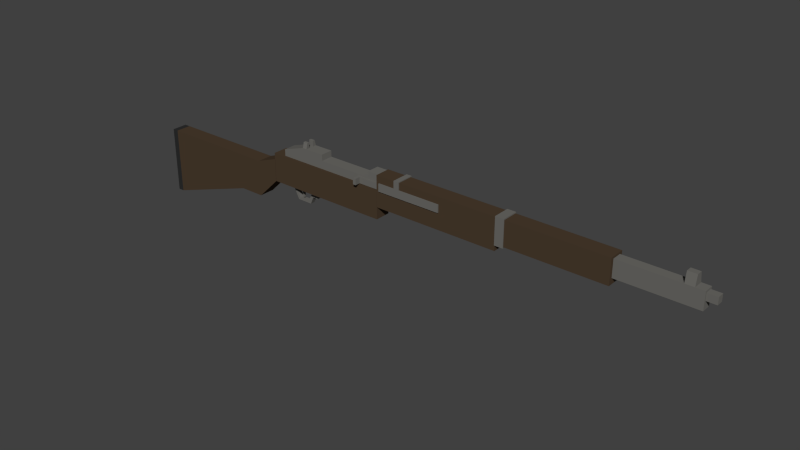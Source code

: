 # Source: m1garand.blend  (saved by Blender 2.73.0; exported with 4.5.12 LTS)
import bpy
from mathutils import Matrix  # noqa: F401  (used for matrix-valued properties, if any)

bpy.ops.wm.read_factory_settings(use_empty=True)
scene = bpy.context.scene
scene.name = 'Scene'

# ---- collections
col_collection_1 = bpy.data.collections.new('Collection 1'); scene.collection.children.link(col_collection_1)

# ---- materials (node trees are filled in below, after node groups)
mat_walnut = bpy.data.materials.new('Walnut')
mat_walnut.alpha_threshold = 0.0
mat_walnut.use_transparent_shadow = False
mat_walnut.preview_render_type = 'FLAT'
mat_walnut.diffuse_color = (0.07036, 0.04667, 0.02843, 1.0)
mat_walnut.specular_color = (0.2396, 0.2396, 0.2396)
mat_walnut.roughness = 0.5
mat_walnut.specular_intensity = 0.02632
mat_metal = bpy.data.materials.new('Metal')
mat_metal.alpha_threshold = 0.0
mat_metal.use_transparent_shadow = False
mat_metal.diffuse_color = (0.1523, 0.1482, 0.1362, 1.0)
mat_metal.specular_color = (0.65, 0.65, 0.65)
mat_metal.roughness = 0.5
mat_walnut_003 = bpy.data.materials.new('Walnut.003')
mat_walnut_003.alpha_threshold = 0.0
mat_walnut_003.use_transparent_shadow = False
mat_walnut_003.preview_render_type = 'FLAT'
mat_walnut_003.diffuse_color = (0.07036, 0.04667, 0.02843, 1.0)
mat_walnut_003.specular_color = (0.2396, 0.2396, 0.2396)
mat_walnut_003.roughness = 0.5
mat_walnut_003.specular_intensity = 0.02632
mat_walnut_004 = bpy.data.materials.new('Walnut.004')
mat_walnut_004.alpha_threshold = 0.0
mat_walnut_004.use_transparent_shadow = False
mat_walnut_004.preview_render_type = 'FLAT'
mat_walnut_004.diffuse_color = (0.07036, 0.04667, 0.02843, 1.0)
mat_walnut_004.specular_color = (0.2396, 0.2396, 0.2396)
mat_walnut_004.roughness = 0.5
mat_walnut_004.specular_intensity = 0.02632
mat_walnut_005 = bpy.data.materials.new('Walnut.005')
mat_walnut_005.alpha_threshold = 0.0
mat_walnut_005.use_transparent_shadow = False
mat_walnut_005.preview_render_type = 'FLAT'
mat_walnut_005.diffuse_color = (0.07036, 0.04667, 0.02843, 1.0)
mat_walnut_005.specular_color = (0.2396, 0.2396, 0.2396)
mat_walnut_005.roughness = 0.5
mat_walnut_005.specular_intensity = 0.02632
mat_material_228 = bpy.data.materials.new('Material.228')
mat_material_228.alpha_threshold = 0.0
mat_material_228.use_transparent_shadow = False
mat_material_228.diffuse_color = (0.02721, 0.02721, 0.02721, 1.0)
mat_material_228.specular_color = (0.06998, 0.06998, 0.06998)
mat_material_228.roughness = 0.5
mat_material_228.specular_intensity = 0.0
mat_metal_001 = bpy.data.materials.new('Metal.001')
mat_metal_001.alpha_threshold = 0.0
mat_metal_001.use_transparent_shadow = False
mat_metal_001.diffuse_color = (0.1523, 0.1482, 0.1362, 1.0)
mat_metal_001.specular_color = (0.65, 0.65, 0.65)
mat_metal_001.roughness = 0.5
mat_metal_002 = bpy.data.materials.new('Metal.002')
mat_metal_002.alpha_threshold = 0.0
mat_metal_002.use_transparent_shadow = False
mat_metal_002.diffuse_color = (0.1523, 0.1482, 0.1362, 1.0)
mat_metal_002.specular_color = (0.65, 0.65, 0.65)
mat_metal_002.roughness = 0.5
mat_metal_003 = bpy.data.materials.new('Metal.003')
mat_metal_003.alpha_threshold = 0.0
mat_metal_003.use_transparent_shadow = False
mat_metal_003.diffuse_color = (0.1523, 0.1482, 0.1362, 1.0)
mat_metal_003.specular_color = (0.65, 0.65, 0.65)
mat_metal_003.roughness = 0.5
mat_metal_004 = bpy.data.materials.new('Metal.004')
mat_metal_004.alpha_threshold = 0.0
mat_metal_004.use_transparent_shadow = False
mat_metal_004.diffuse_color = (0.1523, 0.1482, 0.1362, 1.0)
mat_metal_004.specular_color = (0.65, 0.65, 0.65)
mat_metal_004.roughness = 0.5
mat_metal_005 = bpy.data.materials.new('Metal.005')
mat_metal_005.alpha_threshold = 0.0
mat_metal_005.use_transparent_shadow = False
mat_metal_005.diffuse_color = (0.1523, 0.1482, 0.1362, 1.0)
mat_metal_005.specular_color = (0.65, 0.65, 0.65)
mat_metal_005.roughness = 0.5
mat_metal_006 = bpy.data.materials.new('Metal.006')
mat_metal_006.alpha_threshold = 0.0
mat_metal_006.use_transparent_shadow = False
mat_metal_006.diffuse_color = (0.1523, 0.1482, 0.1362, 1.0)
mat_metal_006.specular_color = (0.65, 0.65, 0.65)
mat_metal_006.roughness = 0.5
mat_metal_007 = bpy.data.materials.new('Metal.007')
mat_metal_007.alpha_threshold = 0.0
mat_metal_007.use_transparent_shadow = False
mat_metal_007.diffuse_color = (0.1523, 0.1482, 0.1362, 1.0)
mat_metal_007.specular_color = (0.65, 0.65, 0.65)
mat_metal_007.roughness = 0.5

# ---- material node trees

# ---- world
world_world = bpy.data.worlds.new('World'); scene.world = world_world
world_world.color = (0.05088, 0.05088, 0.05088)
world_world.use_sun_shadow = False
world_world.sun_shadow_jitter_overblur = 0.0
world_world.cycles.sampling_method = 'MANUAL'
world_world.cycles.sample_map_resolution = 256

# ---- meshes
me_cube_228 = bpy.data.meshes.new('Cube.228')
me_cube_228.from_pydata([(-8.605, -1.0, -1.0), (-8.605, 1.0, -1.0), (-0.6416, 1.0, -1.0), (-0.6416, -1.0, -1.0), (-8.605, -1.0, 1.0), (-8.605, 1.0, 1.0), (-0.6416, 1.0, 1.0), (-0.6416, -1.0, 1.0)], [], [(4, 5, 1, 0), (5, 6, 2, 1), (7, 4, 0, 3), (0, 1, 2, 3), (7, 6, 5, 4), (3, 2, 6, 7)])
me_cube_228.materials.append(mat_walnut)
me_cube_228.use_remesh_preserve_volume = False
me_cube_228.use_remesh_preserve_attributes = False
me_cube_228.use_mirror_vertex_groups = False
me_cube_228.update()
me_cube_229 = bpy.data.meshes.new('Cube.229')
me_cube_229.from_pydata([(-8.606, -0.8408, -0.5317), (-8.606, 0.8408, -0.5317), (-2.484, 0.8408, -0.5317), (-2.484, -0.8408, -0.5317), (-8.606, -0.8408, 0.8412), (-8.606, 0.8408, 0.8412), (-2.484, 0.8408, 0.8412), (-2.484, -0.8408, 0.8412), (-2.484, 0.5921, 0.1269), (-2.484, -0.5921, 0.1269), (-2.484, 0.5921, 0.6886), (-2.484, -0.5921, 0.6886), (-1.708, 0.5921, 0.1269), (-1.708, -0.5921, 0.1269), (-1.708, 0.5921, 0.6886), (-1.708, -0.5921, 0.6886)], [], [(4, 5, 1, 0), (5, 6, 2, 1), (7, 4, 0, 3), (0, 1, 2, 3), (7, 6, 5, 4), (3, 2, 8, 9), (9, 8, 12, 13), (7, 3, 9, 11), (6, 7, 11, 10), (2, 6, 10, 8), (13, 12, 14, 15), (11, 9, 13, 15), (10, 11, 15, 14), (8, 10, 14, 12)])
me_cube_229.materials.append(mat_metal)
me_cube_229.use_remesh_preserve_volume = False
me_cube_229.use_remesh_preserve_attributes = False
me_cube_229.use_mirror_vertex_groups = False
me_cube_229.update()
me_cube_230 = bpy.data.meshes.new('Cube.230')
me_cube_230.from_pydata([(-1.441, -1.087, -1.087), (-1.441, 1.087, -1.087), (-0.738, 1.087, -1.087), (-0.738, -1.087, -1.087), (-1.441, -1.087, 1.087), (-1.441, 1.087, 1.087), (-0.738, 1.087, 1.087), (-0.738, -1.087, 1.087)], [], [(4, 5, 1, 0), (5, 6, 2, 1), (7, 4, 0, 3), (0, 1, 2, 3), (7, 6, 5, 4), (3, 2, 6, 7)])
me_cube_230.materials.append(mat_metal)
me_cube_230.use_remesh_preserve_volume = False
me_cube_230.use_remesh_preserve_attributes = False
me_cube_230.use_mirror_vertex_groups = False
me_cube_230.update()
me_cube_231 = bpy.data.meshes.new('Cube.231')
me_cube_231.from_pydata([(-10.93, -1.0, -1.531), (-10.93, 1.0, -1.531), (-0.6416, 1.0, -1.531), (-0.6416, -1.0, -1.531), (-10.93, -1.0, 1.0), (-10.93, 1.0, 1.0), (-0.6416, 1.0, 1.0), (-0.6416, -1.0, 1.0)], [], [(4, 5, 1, 0), (5, 6, 2, 1), (7, 4, 0, 3), (0, 1, 2, 3), (7, 6, 5, 4), (3, 2, 6, 7)])
me_cube_231.materials.append(mat_walnut_003)
me_cube_231.use_remesh_preserve_volume = False
me_cube_231.use_remesh_preserve_attributes = False
me_cube_231.use_mirror_vertex_groups = False
me_cube_231.update()
me_cube_232 = bpy.data.meshes.new('Cube.232')
me_cube_232.from_pydata([(-10.91, -1.0, -1.357), (-10.91, 1.0, -1.357), (-0.6276, 1.0, -1.357), (-0.6276, -1.0, -1.357), (-10.91, -1.0, 1.0), (-10.91, 1.0, 1.0), (-0.6276, 1.0, 1.0), (-0.6276, -1.0, 1.0)], [], [(4, 5, 1, 0), (5, 6, 2, 1), (7, 4, 0, 3), (0, 1, 2, 3), (7, 6, 5, 4), (3, 2, 6, 7)])
me_cube_232.materials.append(mat_walnut_004)
me_cube_232.use_remesh_preserve_volume = False
me_cube_232.use_remesh_preserve_attributes = False
me_cube_232.use_mirror_vertex_groups = False
me_cube_232.update()
me_cube_233 = bpy.data.meshes.new('Cube.233')
me_cube_233.from_pydata([(-2.438, -1.0, -2.345), (-2.438, 1.0, -2.345), (-0.6075, 1.0, -0.5607), (-0.6075, -1.0, -0.5607), (-2.438, -1.0, 0.6154), (-2.438, 1.0, 0.6154), (-0.6075, 1.0, 1.282), (-0.6075, -1.0, 1.282), (-12.11, -1.0, -4.837), (-12.11, 1.0, -4.837), (-12.11, -1.0, 0.6154), (-12.11, 1.0, 0.6154), (-4.466, 1.0, -2.345), (-4.466, -1.0, -2.345), (-4.466, 1.0, 0.6154), (-4.466, -1.0, 0.6154)], [], [(12, 13, 8, 9), (5, 6, 2, 1), (7, 4, 0, 3), (0, 1, 2, 3), (7, 6, 5, 4), (3, 2, 6, 7), (10, 11, 9, 8), (14, 12, 9, 11), (15, 14, 11, 10), (13, 15, 10, 8), (0, 4, 15, 13), (4, 5, 14, 15), (5, 1, 12, 14), (1, 0, 13, 12)])
me_cube_233.materials.append(mat_walnut_005)
me_cube_233.use_remesh_preserve_volume = False
me_cube_233.use_remesh_preserve_attributes = False
me_cube_233.use_mirror_vertex_groups = False
me_cube_233.update()
me_cube_234 = bpy.data.meshes.new('Cube.234')
me_cube_234.from_pydata([(-1.429, -1.0, -5.633), (-1.429, 1.0, -5.633), (-0.9343, 1.0, -5.633), (-0.9343, -1.0, -5.633), (-1.429, -1.0, -0.1813), (-1.429, 1.0, -0.1813), (-0.9343, 1.0, -0.1813), (-0.9343, -1.0, -0.1813)], [], [(4, 5, 1, 0), (5, 6, 2, 1), (7, 4, 0, 3), (0, 1, 2, 3), (7, 6, 5, 4), (3, 2, 6, 7)])
me_cube_234.materials.append(mat_material_228)
me_cube_234.use_remesh_preserve_volume = False
me_cube_234.use_remesh_preserve_attributes = False
me_cube_234.use_mirror_vertex_groups = False
me_cube_234.update()
me_cube_235 = bpy.data.meshes.new('Cube.235')
me_cube_235.from_pydata([(-1.523, -1.0, -1.354), (-1.523, 1.0, -1.354), (-0.6276, 1.0, -1.354), (-0.6276, -1.0, -1.354), (-1.523, -1.0, -0.2067), (-1.523, 1.0, -0.2067), (-0.6276, 1.0, -0.2067), (-0.6276, -1.0, -0.2067), (-1.523, -1.0, -1.354), (-1.523, 1.0, -1.354), (-1.523, -1.0, -0.6956), (-1.523, 1.0, -0.6956), (-6.041, -1.0, -1.354), (-6.041, 1.0, -1.354), (-6.041, -1.0, -0.6956), (-6.041, 1.0, -0.6956), (-6.041, -1.001, -1.354), (-6.041, 1.0, -1.354), (-6.041, -1.001, -0.1985), (-6.041, 1.0, -0.1985), (-7.985, -1.001, -1.354), (-7.985, 1.0, -1.354), (-7.985, -1.001, -0.1985), (-7.985, 1.0, -0.1985), (-9.894, -1.001, -1.354), (-9.894, 1.001, -1.354), (-9.894, -1.001, -0.8153), (-9.894, 1.001, -0.8153)], [], [(1, 0, 8, 9), (5, 6, 2, 1), (7, 4, 0, 3), (0, 1, 2, 3), (7, 6, 5, 4), (3, 2, 6, 7), (9, 8, 12, 13), (5, 1, 9, 11), (4, 5, 11, 10), (0, 4, 10, 8), (13, 12, 16, 17), (11, 9, 13, 15), (10, 11, 15, 14), (8, 10, 14, 12), (17, 16, 20, 21), (15, 13, 17, 19), (14, 15, 19, 18), (12, 14, 18, 16), (21, 20, 24, 25), (19, 17, 21, 23), (18, 19, 23, 22), (16, 18, 22, 20), (26, 27, 25, 24), (23, 21, 25, 27), (22, 23, 27, 26), (20, 22, 26, 24)])
me_cube_235.materials.append(mat_metal)
me_cube_235.use_remesh_preserve_volume = False
me_cube_235.use_remesh_preserve_attributes = False
me_cube_235.use_mirror_vertex_groups = False
me_cube_235.update()
me_cube_236 = bpy.data.meshes.new('Cube.236')
me_cube_236.from_pydata([(-1.457, -1.087, -1.087), (-1.457, 1.087, -1.087), (-0.624, 1.087, -1.087), (-0.624, -1.087, -1.087), (-1.457, -1.087, 1.087), (-1.457, 1.087, 1.087), (-0.624, 1.087, 1.087), (-0.624, -1.087, 1.087), (-1.169, 1.087, 1.087), (-1.169, 1.087, -1.087), (-1.169, -1.087, 1.087), (-1.169, -1.087, -1.087), (-1.237, 1.087, -1.087), (-1.237, -1.087, 1.087), (-1.237, 1.087, 1.087), (-1.237, -1.087, -1.087), (-1.169, 1.087, 3.338), (-1.169, -1.087, 3.338), (-1.237, -1.087, 3.338), (-1.237, 1.087, 3.338)], [], [(4, 5, 1, 0), (8, 6, 2, 9), (13, 4, 0, 15), (11, 9, 2, 3), (13, 14, 5, 4), (3, 2, 6, 7), (7, 6, 8, 10), (15, 12, 9, 11), (7, 10, 11, 3), (14, 8, 9, 12), (5, 14, 12, 1), (0, 1, 12, 15), (14, 13, 18, 19), (10, 13, 15, 11), (17, 16, 19, 18), (13, 10, 17, 18), (10, 8, 16, 17), (8, 14, 19, 16)])
me_cube_236.materials.append(mat_metal_001)
me_cube_236.use_remesh_preserve_volume = False
me_cube_236.use_remesh_preserve_attributes = False
me_cube_236.use_mirror_vertex_groups = False
me_cube_236.update()
me_cube_237 = bpy.data.meshes.new('Cube.237')
me_cube_237.from_pydata([(-2.613, -0.9875, -0.1228), (-2.613, -0.5474, -0.1228), (5.115, -0.5474, -0.1228), (5.115, -0.9875, -0.1228), (-2.613, -0.9875, 0.3661), (-2.613, -0.5474, 0.3661), (5.115, -0.5474, 0.3661), (5.115, -0.9875, 0.3661), (-2.361, -0.5474, 0.3661), (-2.361, -0.5474, -0.1228), (-2.361, -0.9875, 0.3661), (-2.361, -0.9875, -0.1228), (-2.613, -1.665, -0.1228), (-2.613, -1.665, 0.3661), (-2.361, -1.665, 0.3661), (-2.361, -1.665, -0.1228)], [], [(4, 5, 1, 0), (8, 6, 2, 9), (11, 10, 14, 15), (11, 9, 2, 3), (10, 8, 5, 4), (3, 2, 6, 7), (7, 6, 8, 10), (0, 1, 9, 11), (7, 10, 11, 3), (5, 8, 9, 1), (14, 13, 12, 15), (0, 11, 15, 12), (10, 4, 13, 14), (4, 0, 12, 13)])
me_cube_237.materials.append(mat_metal_002)
me_cube_237.use_remesh_preserve_volume = False
me_cube_237.use_remesh_preserve_attributes = False
me_cube_237.use_mirror_vertex_groups = False
me_cube_237.update()
me_cube_238 = bpy.data.meshes.new('Cube.238')
me_cube_238.from_pydata([(-1.123, -0.3045, -0.01208), (-1.123, 0.3045, -0.01208), (-0.862, 0.3045, 0.151), (-0.862, -0.3045, 0.151), (-1.979, -0.3045, 1.089), (-1.979, 0.3045, 1.089), (-1.707, 0.3045, 1.258), (-1.707, -0.3045, 1.258), (0.8534, 0.3045, -0.018), (0.8534, -0.3045, -0.018), (-0.7315, -0.3045, -0.01496), (-0.7315, 0.3045, -0.01496), (0.5493, -0.3045, 0.1519), (0.5493, 0.3045, 0.1452), (1.333, -0.3045, 1.245), (1.333, 0.3045, 1.245), (1.64, 0.3045, 1.102), (1.64, -0.3045, 1.102), (0.9717, -0.3045, 0.7269), (0.9717, 0.3045, 0.7269), (1.277, 0.3045, 0.5901), (1.277, -0.3045, 0.5901), (2.377, 0.3045, 1.096), (2.377, -0.3045, 1.096), (2.014, 0.3045, 0.5843), (2.014, -0.3045, 0.5843), (0.5719, -0.3045, -0.01746), (0.5719, 0.3045, -0.01746)], [], [(4, 5, 1, 0), (5, 6, 2, 1), (7, 4, 0, 3), (0, 1, 2, 3), (7, 6, 5, 4), (3, 2, 6, 7), (0, 10, 3), (2, 11, 1), (26, 27, 8, 9), (18, 19, 13, 12), (3, 10, 26, 12), (9, 8, 20, 21), (21, 20, 24, 25), (14, 17, 16, 15), (13, 8, 9, 12), (19, 20, 8, 13), (17, 14, 18, 21), (15, 16, 20, 19), (14, 15, 19, 18), (25, 24, 22, 23), (17, 21, 25, 23), (20, 16, 22, 24), (16, 17, 23, 22), (1, 11, 27, 26, 10, 0), (21, 18, 12, 9), (12, 26, 9), (27, 13, 8), (11, 2, 13, 27), (12, 13, 2, 3)])
me_cube_238.materials.append(mat_metal_003)
me_cube_238.use_remesh_preserve_volume = False
me_cube_238.use_remesh_preserve_attributes = False
me_cube_238.use_mirror_vertex_groups = False
me_cube_238.update()
me_cube_239 = bpy.data.meshes.new('Cube.239')
me_cube_239.from_pydata([(-1.335, -0.1295, -0.5789), (-1.335, 0.1295, -0.5789), (-1.208, 0.1295, -0.5789), (-1.208, -0.1295, -0.5789), (-1.099, -0.1295, 0.2882), (-1.099, 0.1295, 0.2882), (-0.972, 0.1295, 0.2882), (-0.972, -0.1295, 0.2882), (-1.283, -0.1295, -1.015), (-1.283, 0.1295, -1.015), (-1.156, 0.1295, -1.015), (-1.156, -0.1295, -1.015)], [], [(4, 5, 1, 0), (5, 6, 2, 1), (7, 4, 0, 3), (3, 0, 8, 11), (7, 6, 5, 4), (3, 2, 6, 7), (8, 9, 10, 11), (2, 3, 11, 10), (1, 2, 10, 9), (0, 1, 9, 8)])
me_cube_239.materials.append(mat_metal_004)
me_cube_239.use_remesh_preserve_volume = False
me_cube_239.use_remesh_preserve_attributes = False
me_cube_239.use_mirror_vertex_groups = False
me_cube_239.update()
me_cube_240 = bpy.data.meshes.new('Cube.240')
me_cube_240.from_pydata([(-1.489, -0.6066, 0.8412), (-1.489, 0.6066, 0.8412), (-0.7862, 0.6066, 0.8412), (-0.7862, -0.6066, 0.8412), (-1.489, -0.3611, 1.653), (-1.489, 0.3611, 1.653), (-0.7862, 0.3611, 1.653), (-0.7862, -0.3611, 1.653)], [], [(4, 5, 1, 0), (5, 6, 2, 1), (7, 4, 0, 3), (0, 1, 2, 3), (7, 6, 5, 4), (3, 2, 6, 7)])
me_cube_240.materials.append(mat_metal_005)
me_cube_240.use_remesh_preserve_volume = False
me_cube_240.use_remesh_preserve_attributes = False
me_cube_240.use_mirror_vertex_groups = False
me_cube_240.update()
me_cube_241 = bpy.data.meshes.new('Cube.241')
me_cube_241.from_pydata([(-1.835, 0.3046, -1.061), (-1.835, 0.7875, -1.061), (-1.462, 0.7875, -1.061), (-1.462, 0.3046, -1.061), (-1.835, 0.3046, -0.6026), (-1.835, 0.6053, -0.6026), (-1.462, 0.6053, -0.6026), (-1.462, 0.3046, -0.6026)], [], [(4, 5, 1, 0), (5, 6, 2, 1), (7, 4, 0, 3), (0, 1, 2, 3), (7, 6, 5, 4), (3, 2, 6, 7)])
me_cube_241.materials.append(mat_metal_006)
me_cube_241.use_remesh_preserve_volume = False
me_cube_241.use_remesh_preserve_attributes = False
me_cube_241.use_mirror_vertex_groups = False
me_cube_241.update()
me_cube_242 = bpy.data.meshes.new('Cube.242')
me_cube_242.from_pydata([(-1.835, 0.3046, -1.061), (-1.835, 0.7875, -1.061), (-1.462, 0.7875, -1.061), (-1.462, 0.3046, -1.061), (-1.835, 0.4869, -0.6026), (-1.835, 0.7875, -0.6026), (-1.462, 0.7875, -0.6026), (-1.462, 0.4869, -0.6026)], [], [(4, 5, 1, 0), (5, 6, 2, 1), (7, 4, 0, 3), (0, 1, 2, 3), (7, 6, 5, 4), (3, 2, 6, 7)])
me_cube_242.materials.append(mat_metal_007)
me_cube_242.use_remesh_preserve_volume = False
me_cube_242.use_remesh_preserve_attributes = False
me_cube_242.use_mirror_vertex_groups = False
me_cube_242.update()

# ---- objects
ob_cube = bpy.data.objects.new('Cube', me_cube_228)
ob_cube_001 = bpy.data.objects.new('Cube.001', me_cube_229)
ob_cube_002 = bpy.data.objects.new('Cube.002', me_cube_230)
ob_cube_003 = bpy.data.objects.new('Cube.003', me_cube_231)
ob_cube_004 = bpy.data.objects.new('Cube.004', me_cube_232)
ob_cube_005 = bpy.data.objects.new('Cube.005', me_cube_233)
ob_cube_006 = bpy.data.objects.new('Cube.006', me_cube_234)
ob_cube_007 = bpy.data.objects.new('Cube.007', me_cube_235)
ob_cube_008 = bpy.data.objects.new('Cube.008', me_cube_236)
ob_cube_009 = bpy.data.objects.new('Cube.009', me_cube_237)
ob_cube_010 = bpy.data.objects.new('Cube.010', me_cube_238)
ob_cube_011 = bpy.data.objects.new('Cube.011', me_cube_239)
ob_cube_012 = bpy.data.objects.new('Cube.012', me_cube_240)
ob_cube_013 = bpy.data.objects.new('Cube.013', me_cube_241)
ob_cube_014 = bpy.data.objects.new('Cube.014', me_cube_242)

# ---- transforms, parenting, visibility, modifiers, constraints
ob_cube.location = (10.49, 0.0, 1.382)
ob_cube.scale = (0.6, 0.3842, 0.6)
ob_cube.lineart.crease_threshold = 0.0
ob_cube_001.location = (15.26, 0.0, 1.382)
ob_cube_001.scale = (0.6, 0.2771, 0.6)
ob_cube_001.lineart.crease_threshold = 0.0
ob_cube_002.location = (5.785, 0.0, 1.382)
ob_cube_002.scale = (0.6, 0.3842, 0.6)
ob_cube_002.lineart.crease_threshold = 0.0
ob_cube_003.location = (5.31, 0.0, 1.382)
ob_cube_003.scale = (0.6, 0.3842, 0.6)
ob_cube_003.lineart.crease_threshold = 0.0
ob_cube_004.location = (-0.8692, 0.0, 0.6933)
ob_cube_004.scale = (0.6, 0.3842, 0.6)
ob_cube_004.lineart.crease_threshold = 0.0
ob_cube_005.location = (-7.045, 0.0, 0.2153)
ob_cube_005.scale = (0.6, 0.3842, 0.6)
ob_cube_005.lineart.crease_threshold = 0.0
ob_cube_006.location = (-13.75, 0.0, 0.6933)
ob_cube_006.scale = (0.6, 0.3842, 0.6)
ob_cube_006.lineart.crease_threshold = 0.0
ob_cube_007.location = (-0.8692, 0.0, 2.106)
ob_cube_007.scale = (0.6, 0.3025, 0.6)
ob_cube_007.lineart.crease_threshold = 0.0
ob_cube_008.location = (4.483, 0.0, 1.454)
ob_cube_008.scale = (3.836, 0.4014, 0.17)
ob_cube_008.lineart.crease_threshold = 0.0
ob_cube_009.location = (-0.8007, 0.0, 1.382)
ob_cube_009.scale = (0.6, 0.3842, 0.6)
ob_cube_009.lineart.crease_threshold = 0.0
ob_cube_010.location = (-5.808, 0.0, -0.7756)
ob_cube_010.scale = (0.3843, 0.3842, 0.6)
ob_cube_010.lineart.crease_threshold = 0.0
ob_cube_011.location = (-5.242, 0.0, -0.007351)
ob_cube_011.scale = (0.6, 0.3842, 0.6)
ob_cube_011.lineart.crease_threshold = 0.0
ob_cube_012.location = (13.83, 0.0, 1.382)
ob_cube_012.scale = (0.6, 0.3842, 0.6)
ob_cube_012.lineart.crease_threshold = 0.0
ob_cube_013.location = (-4.559, 0.0, 2.624)
ob_cube_013.scale = (0.6, 0.3842, 0.6)
ob_cube_013.lineart.crease_threshold = 0.0
ob_cube_014.location = (-4.559, -0.4197, 2.624)
ob_cube_014.scale = (0.6, 0.3842, 0.6)
ob_cube_014.lineart.crease_threshold = 0.0

# ---- collection membership
col_collection_1.objects.link(ob_cube)
col_collection_1.objects.link(ob_cube_001)
col_collection_1.objects.link(ob_cube_002)
col_collection_1.objects.link(ob_cube_003)
col_collection_1.objects.link(ob_cube_004)
col_collection_1.objects.link(ob_cube_005)
col_collection_1.objects.link(ob_cube_006)
col_collection_1.objects.link(ob_cube_007)
col_collection_1.objects.link(ob_cube_008)
col_collection_1.objects.link(ob_cube_009)
col_collection_1.objects.link(ob_cube_010)
col_collection_1.objects.link(ob_cube_011)
col_collection_1.objects.link(ob_cube_012)
col_collection_1.objects.link(ob_cube_013)
col_collection_1.objects.link(ob_cube_014)

# ---- scene / render settings (as saved in the file)
scene.frame_start = 1; scene.frame_end = 250; scene.frame_set(0)
scene.render.engine = 'BLENDER_EEVEE_NEXT'
scene.render.resolution_percentage = 50
scene.render.dither_intensity = 0.0
scene.cycles.use_denoising = False
scene.cycles.samples = 10
scene.cycles.sampling_pattern = 'TABULATED_SOBOL'
scene.cycles.light_sampling_threshold = 0.0
scene.cycles.use_adaptive_sampling = False
scene.cycles.use_light_tree = False
scene.cycles.blur_glossy = 0.0
scene.cycles.pixel_filter_type = 'GAUSSIAN'
scene.cycles.sample_clamp_indirect = 0.0
scene.view_settings.view_transform = 'Standard'
bpy.context.view_layer.update()

# ---- added for rendering (the .blend has no active camera and no usable light): camera, sun
cam_auto = bpy.data.cameras.new('AutoCamera')
cam_auto.lens = 50.0
cam_auto.sensor_width = 36.0
cam_auto.clip_end = 1000.0
ob_auto_camera = bpy.data.objects.new('AutoCamera', cam_auto)
scene.collection.objects.link(ob_auto_camera)
ob_auto_camera.location = (26.9305, -32.6415, 21.5366)
ob_auto_camera.rotation_euler = (1.09748, -7.21219e-08, 0.694738)
scene.camera = ob_auto_camera
light_auto_sun = bpy.data.lights.new('AutoSun', 'SUN')
light_auto_sun.energy = 3.0
light_auto_sun.angle = 0.0523599
ob_auto_sun = bpy.data.objects.new('AutoSun', light_auto_sun)
scene.collection.objects.link(ob_auto_sun)
ob_auto_sun.rotation_euler = (0.872665, 0.174533, 0.523599)
bpy.context.view_layer.update()
